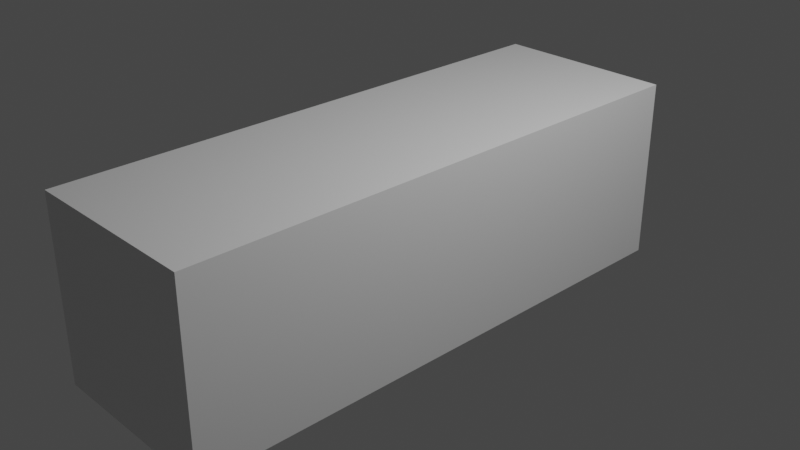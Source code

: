 # Source: muishuis.blend  (saved by Blender 2.90.8; exported with 4.5.12 LTS)
import bpy
from mathutils import Matrix  # noqa: F401  (used for matrix-valued properties, if any)

bpy.ops.wm.read_factory_settings(use_empty=True)
scene = bpy.context.scene
scene.name = 'Scene'

# ---- collections
col_collection = bpy.data.collections.new('Collection'); scene.collection.children.link(col_collection)

# ---- materials (node trees are filled in below, after node groups)
mat_material = bpy.data.materials.new('Material')
mat_material.alpha_threshold = 0.0
mat_material.use_transparent_shadow = False
mat_material.line_color = (0.0, 0.0, 0.0, 1.0)

# ---- material node trees
mat_material.use_nodes = True; mat_material.node_tree.nodes.clear()
_N = mat_material.node_tree.nodes; _L = mat_material.node_tree.links
n0 = _N.new('ShaderNodeOutputMaterial'); n0.name = 'Material Output'; n0.location = (300, 300)
n1 = _N.new('ShaderNodeBsdfPrincipled'); n1.name = 'Principled BSDF'; n1.location = (10, 300)
n1.distribution = 'GGX'
n1.subsurface_method = 'BURLEY'
n1.inputs[2].default_value = 0.4
n1.inputs[3].default_value = 1.45
n1.inputs[27].default_value = (0.0, 0.0, 0.0, 1.0)
n1.inputs[28].default_value = 1.0
_L.new(n1.outputs[0], n0.inputs[0])
n0.is_active_output = True

# ---- world
world_world = bpy.data.worlds.new('World'); scene.world = world_world
world_world.use_nodes = True; world_world.node_tree.nodes.clear()
_N = world_world.node_tree.nodes; _L = world_world.node_tree.links
n0 = _N.new('ShaderNodeOutputWorld'); n0.name = 'World Output'; n0.location = (300, 300)
n1 = _N.new('ShaderNodeBackground'); n1.name = 'Background'; n1.location = (10, 300)
n1.inputs[0].default_value = (0.05088, 0.05088, 0.05088, 1.0)
_L.new(n1.outputs[0], n0.inputs[0])
n0.is_active_output = True
world_world.color = (0.05088, 0.05088, 0.05088)
world_world.use_sun_shadow = False
world_world.sun_shadow_jitter_overblur = 0.0

# ---- cameras
cam_camera = bpy.data.cameras.new('Camera')
cam_camera.clip_end = 100.0
cam_camera.ortho_scale = 7.314

# ---- lights
light_light = bpy.data.lights.new('Light', 'POINT')
light_light.transmission_factor = 0.0
light_light.energy = 1000.0
light_light.shadow_soft_size = 0.1
light_light.shadow_maximum_resolution = 0.006
light_light.use_absolute_resolution = True

# ---- meshes
me_cube = bpy.data.meshes.new('Cube')
me_cube.from_pydata([(1.0, 1.0, 1.0), (1.0, 1.0, -1.0), (1.0, -1.0, 1.0), (1.0, -1.0, -1.0), (-1.0, 1.0, 1.0), (-1.0, 1.0, -1.0), (-1.0, -1.0, 1.0), (-1.0, -1.0, -1.0), (-1.0, 0.0, -1.0), (-1.0, -1.0, 0.0), (-1.0, 1.0, 0.0), (-1.0, 0.0, 1.0), (-1.0, -0.5, -1.0), (-1.0, -1.0, 0.5), (-1.0, 1.0, -0.5), (-1.0, 0.5, 1.0), (-1.0, 0.5, -1.0), (-1.0, -1.0, -0.5), (-1.0, 1.0, 0.5), (-1.0, -0.5, 1.0), (-1.0, -0.75, -1.0), (-1.0, -1.0, 0.75), (-1.0, 1.0, -0.75), (-1.0, 0.75, 1.0), (-1.0, 0.25, -1.0), (-1.0, -1.0, -0.25), (-1.0, 1.0, 0.25), (-1.0, -0.25, 1.0), (-0.9986, 0.8769, -0.006004), (-1.0, -0.25, -1.0), (-1.0, -1.0, 0.25), (-1.0, 1.0, -0.25), (-1.0, 0.25, 1.0), (-1.0, 0.75, -1.0), (-1.0, -1.0, -0.75), (-1.0, 1.0, 0.75), (-1.0, -0.75, 1.0), (-0.9988, -0.8253, -0.03938), (-1.0, 0.0, 0.75), (-1.0, -0.75, 0.5), (-1.0, -0.5, 0.75), (-1.0, 0.75, 0.5), (-1.0, 0.5, 0.75), (-1.0, 0.25, 0.75), (-1.001, 0.7894, 0.2786), (-1.0, -0.75, 0.75), (-1.0, -0.75, 0.25), (-1.0, -0.25, 0.75), (-1.0, 0.75, 0.75), (-1.001, -0.9247, -0.991), (-1.0, -1.0, 0.875), (-1.0, 1.0, -0.875), (-1.0, 0.875, 1.0), (-1.0, 0.125, -1.0), (-1.0, -1.0, -0.125), (-1.0, 1.0, 0.125), (-1.0, -0.125, 1.0), (-1.0, 0.875, 0.0), (-1.0, -0.375, -1.0), (-1.0, -1.0, 0.375), (-1.0, 1.0, -0.375), (-1.0, 0.375, 1.0), (-1.0, 0.625, -1.0), (-1.0, -1.0, -0.625), (-1.0, 1.0, 0.625), (-1.0, -0.625, 1.0), (-1.005, 4.013e-05, 0.7189), (-1.001, -0.6792, 0.5181), (-1.002, -0.5036, 0.6721), (-1.002, 0.9339, -0.4457), (-1.0, 0.875, 0.5), (-1.004, 0.4675, 0.7116), (-1.0, -0.625, -1.0), (-1.0, -1.0, 0.625), (-1.0, 1.0, -0.625), (-1.0, 0.625, 1.0), (-1.0, 0.375, -1.0), (-1.0, -1.0, -0.375), (-1.0, 1.0, 0.375), (-1.0, -0.375, 1.0), (-1.0, -0.125, -1.0), (-1.0, -1.0, 0.125), (-1.0, 1.0, -0.125), (-1.0, 0.125, 1.0), (-1.0, 0.875, -1.0), (-1.0, -1.0, -0.875), (-1.0, 1.0, 0.875), (-1.0, -0.875, 1.0), (-1.0, -0.875, 0.0), (-1.0, 0.0, 0.875), (-1.0, -0.875, 0.5), (-1.0, -0.5, 0.875), (-1.002, -0.9387, -0.4682), (-1.005, 0.7691, 0.6331), (-1.0, 0.5, 0.875), (-1.0, 0.375, 0.75), (-1.0, 0.125, 0.75), (-1.003, 0.2283, 0.6828), (-1.0, 0.25, 0.875), (-1.0, 0.875, 0.25), (-1.004, 0.8109, 0.3677), (-1.002, 0.8508, 0.1868), (-0.9999, 0.8327, 0.3888), (-0.9989, 0.9292, -0.7635), (-1.002, -0.9161, -0.218), (-1.004, -0.8787, -0.06429), (-1.002, -0.9339, -0.7183), (-1.0, -0.625, 0.75), (-1.0, -0.875, 0.75), (-1.0, -0.75, 0.625), (-1.0, -0.75, 0.875), (-1.005, -0.7293, 0.3291), (-1.0, -0.875, 0.25), (-1.001, -0.8254, 0.1322), (-1.0, -0.75, 0.375), (-1.0, -0.125, 0.75), (-1.0, -0.375, 0.75), (-1.003, -0.297, 0.6865), (-1.0, -0.25, 0.875), (-1.001, 0.9523, -0.2227), (-0.9991, 0.8934, -0.1182), (-1.0, 0.875, 0.75), (-1.0, 0.625, 0.75), (-1.002, 0.8258, 0.6863), (-1.0, 0.75, 0.875), (-1.0, 0.625, 0.875), (-1.005, 0.5962, 0.7187), (-1.0, 0.875, 0.625), (-1.001, 0.993, -0.3251), (-1.0, -0.375, 0.875), (-1.004, -0.4366, 0.6865), (-1.004, -0.201, 0.6937), (-1.0, -0.875, 0.375), (-1.0, -0.875, 0.125), (-1.0, -0.875, 0.875), (-1.0, -0.875, 0.625), (-0.9989, -0.5779, 0.6105), (-1.001, -0.925, -0.6159), (-0.9998, -0.8976, -0.884), (-1.0, -0.875, -0.125), (-1.003, -0.9343, -0.3249), (-0.9984, 0.9831, -0.8885), (-1.002, 0.7736, 0.4442), (-1.0, 0.875, 0.125), (-1.0, 0.125, 0.875), (-1.003, 0.09971, 0.6828), (-1.003, 0.3028, 0.6755), (-1.0, 0.375, 0.875), (-1.0, 0.875, 0.375), (-0.9993, 0.9519, -0.625), (-1.0, -0.625, 0.875), (-1.005, -0.7296, 0.4543), (-1.0, -0.125, 0.875), (-0.9994, 0.9388, -0.125), (-1.0, 0.875, 0.875), (-1.002, -0.8786, -0.218), (-1.001, -0.8467, -0.1214), (1.0, 2.841, 1.0), (1.0, 2.841, -1.0), (-1.0, 2.841, 1.0), (-1.0, 2.841, -1.0), (-1.0, 2.841, 0.0), (-1.0, 2.841, -0.5), (-1.0, 2.841, 0.5), (-1.0, 2.841, -0.75), (-1.0, 2.841, 0.25), (-1.0, 2.841, -0.25), (-1.0, 2.841, -0.875), (-1.0, 2.841, 0.125), (-1.0, 2.841, -0.375), (-1.0, 2.841, 0.625), (-1.0, 2.841, -0.625), (-1.0, 2.841, 0.375), (-1.0, 2.841, -0.125), (-1.001, 2.834, -0.3251), (1.0, -3.216, 1.0), (1.0, -3.216, -1.0), (-1.0, -3.216, 1.0), (-1.0, -3.216, -1.0), (-1.0, -3.216, 0.0), (-1.0, -3.216, 0.5), (-1.0, -3.216, -0.5), (-1.0, -3.216, 0.75), (-1.0, -3.216, -0.25), (-1.0, -3.216, 0.25), (-1.0, -3.216, -0.75), (-1.0, -3.216, 0.875), (-1.0, -3.216, -0.125), (-1.0, -3.216, 0.375), (-1.0, -3.216, -0.625), (-1.0, -3.216, 0.625), (-1.0, -3.216, -0.375), (-1.0, -3.216, 0.125), (-1.0, -3.216, -0.875)], [], [(0, 4, 52, 23, 75, 15, 61, 32, 83, 11, 56, 27, 79, 19, 65, 36, 87, 6, 2), (59, 30, 184, 188), (154, 52, 4, 86), (5, 1, 3, 7, 49, 20, 72, 12, 58, 29, 80, 8, 53, 24, 76, 16, 62, 33, 84), (1, 0, 2, 3), (82, 10, 161, 173), (153, 57, 10, 82), (152, 56, 11, 89), (150, 65, 19, 91), (149, 69, 14, 74), (148, 70, 18, 78), (147, 61, 15, 94), (146, 95, 42, 71), (145, 96, 43, 97), (144, 83, 32, 98), (143, 99, 26, 55), (142, 93, 41, 102), (141, 103, 22, 51), (139, 88, 37, 105, 156), (136, 107, 40, 68), (135, 108, 45, 109), (134, 87, 36, 110), (133, 112, 46, 113), (132, 90, 39, 114), (131, 115, 38, 66), (130, 116, 47, 117), (129, 79, 27, 118), (128, 119, 31, 60), (127, 121, 35, 64), (126, 122, 48, 123), (125, 75, 23, 124), (122, 125, 124, 48), (42, 94, 125, 122), (94, 15, 75, 125), (93, 126, 123, 41), (71, 42, 122, 126), (70, 127, 64, 18), (41, 123, 127, 70), (123, 48, 121, 127), (69, 128, 60, 14), (116, 129, 118, 47), (40, 91, 129, 116), (91, 19, 79, 129), (68, 40, 116, 130), (117, 47, 115, 131), (112, 132, 114, 46), (30, 59, 132, 112), (59, 13, 90, 132), (88, 133, 113, 37), (9, 81, 133, 88), (81, 30, 112, 133), (108, 134, 110, 45), (21, 50, 134, 108), (50, 6, 87, 134), (90, 135, 109, 39), (13, 73, 135, 90), (73, 21, 108, 135), (39, 109, 136, 67), (109, 45, 107, 136), (34, 63, 137, 106), (63, 17, 92, 137), (7, 85, 138, 49), (85, 34, 106, 138), (25, 54, 139, 104), (54, 9, 88, 139), (120, 153, 119), (17, 77, 140, 92), (77, 25, 104, 140), (84, 141, 51, 5), (100, 142, 102, 44), (57, 143, 55, 10), (28, 101, 143, 57), (101, 44, 99, 143), (96, 144, 98, 43), (38, 89, 144, 96), (89, 11, 83, 144), (66, 38, 96, 145), (97, 43, 95, 146), (95, 147, 94, 42), (43, 98, 147, 95), (98, 32, 61, 147), (99, 148, 78, 26), (44, 102, 148, 99), (102, 41, 70, 148), (103, 149, 74, 22), (107, 150, 91, 40), (45, 110, 150, 107), (110, 36, 65, 150), (46, 114, 151, 111), (114, 39, 67, 151), (115, 152, 89, 38), (47, 118, 152, 115), (118, 27, 56, 152), (119, 153, 82, 31), (120, 28, 57, 153), (121, 154, 86, 35), (48, 124, 154, 121), (124, 23, 52, 154), (104, 139, 156, 155), (160, 167, 164, 171, 162, 169, 166, 173, 161, 168, 165, 172, 163, 170, 159, 157, 158), (18, 64, 170, 163), (1, 5, 160, 158), (60, 31, 166, 169), (0, 1, 158, 157), (4, 0, 157, 159), (26, 78, 172, 165), (78, 18, 163, 172), (55, 26, 165, 168), (14, 60, 169, 162), (5, 51, 167, 160), (10, 55, 168, 161), (22, 74, 171, 164), (60, 128, 174, 169), (74, 14, 162, 171), (51, 22, 164, 167), (31, 82, 173, 166), (176, 175, 177, 186, 182, 190, 180, 188, 184, 192, 179, 187, 183, 191, 181, 189, 185, 193, 178), (7, 3, 176, 178), (25, 77, 191, 183), (77, 17, 181, 191), (34, 85, 193, 185), (54, 25, 183, 187), (6, 50, 186, 177), (13, 59, 188, 180), (85, 7, 178, 193), (3, 2, 175, 176), (63, 34, 185, 189), (9, 54, 187, 179), (21, 73, 190, 182), (2, 6, 177, 175), (73, 13, 180, 190), (30, 81, 192, 184), (50, 21, 182, 186), (81, 9, 179, 192), (17, 63, 189, 181), (86, 4, 159, 170, 64, 35)])
_uv = me_cube.uv_layers.new(name='UVMap')
_uv.uv.foreach_set('vector', [0.625, 0.5, 0.875, 0.5, 0.875, 0.5156, 0.875, 0.5312, 0.875, 0.5469, 0.875, 0.5625, 0.875, 0.5781, 0.875, 0.5938, 0.875, 0.6094, 0.875, 0.625, 0.875, 0.6406, 0.875, 0.6562, 0.875, 0.6719, 0.875, 0.6875, 0.875, 0.7031, 0.875, 0.7188, 0.875, 0.7344, 0.875, 0.75, 0.625, 0.75, 0.5469, 0.0, 0.5312, 0.0, 0.5312, 0.0, 0.5469, 0.0, 0.6094, 0.2344, 0.625, 0.2344, 0.625, 0.25, 0.6094, 0.25, 0.125, 0.5, 0.375, 0.5, 0.375, 0.75, 0.125, 0.75, 0.125, 0.7344, 0.125, 0.7188, 0.125, 0.7031, 0.125, 0.6875, 0.125, 0.6719, 0.125, 0.6562, 0.125, 0.6406, 0.125, 0.625, 0.125, 0.6094, 0.125, 0.5938, 0.125, 0.5781, 0.125, 0.5625, 0.125, 0.5469, 0.125, 0.5312, 0.125, 0.5156, 0.375, 0.5, 0.625, 0.5, 0.625, 0.75, 0.375, 0.75, 0.4844, 0.25, 0.5, 0.25, 0.5, 0.25, 0.4844, 0.25, 0.4844, 0.2344, 0.5, 0.2344, 0.5, 0.25, 0.4844, 0.25, 0.6094, 0.1094, 0.625, 0.1094, 0.625, 0.125, 0.6094, 0.125, 0.6094, 0.04688, 0.625, 0.04688, 0.625, 0.0625, 0.6094, 0.0625, 0.4219, 0.2344, 0.4375, 0.2344, 0.4375, 0.25, 0.4219, 0.25, 0.5469, 0.2344, 0.5625, 0.2344, 0.5625, 0.25, 0.5469, 0.25, 0.6094, 0.1719, 0.625, 0.1719, 0.625, 0.1875, 0.6094, 0.1875, 0.5781, 0.1719, 0.5938, 0.1719, 0.5938, 0.1875, 0.5781, 0.1875, 0.5781, 0.1406, 0.5938, 0.1406, 0.5938, 0.1562, 0.5781, 0.1562, 0.6094, 0.1406, 0.625, 0.1406, 0.625, 0.1562, 0.6094, 0.1562, 0.5156, 0.2344, 0.5312, 0.2344, 0.5312, 0.25, 0.5156, 0.25, 0.5469, 0.2031, 0.5625, 0.2031, 0.5625, 0.2188, 0.5469, 0.2188, 0.3906, 0.2344, 0.4062, 0.2344, 0.4062, 0.25, 0.3906, 0.25, 0.4844, 0.01562, 0.5, 0.01562, 0.5, 0.03125, 0.4844, 0.03125, 0.4844, 0.03123, 0.5781, 0.04688, 0.5938, 0.04688, 0.5938, 0.0625, 0.5781, 0.0625, 0.5781, 0.01562, 0.5938, 0.01562, 0.5938, 0.03125, 0.5781, 0.03125, 0.6094, 0.01562, 0.625, 0.01562, 0.625, 0.03125, 0.6094, 0.03125, 0.5156, 0.01562, 0.5312, 0.01562, 0.5312, 0.03125, 0.5156, 0.03125, 0.5469, 0.01562, 0.5625, 0.01562, 0.5625, 0.03125, 0.5469, 0.03125, 0.5781, 0.1094, 0.5938, 0.1094, 0.5938, 0.125, 0.5781, 0.125, 0.5781, 0.07812, 0.5938, 0.07812, 0.5938, 0.09375, 0.5781, 0.09375, 0.6094, 0.07812, 0.625, 0.07812, 0.625, 0.09375, 0.6094, 0.09375, 0.4531, 0.2344, 0.4688, 0.2344, 0.4688, 0.25, 0.4531, 0.25, 0.5781, 0.2344, 0.5938, 0.2344, 0.5938, 0.25, 0.5781, 0.25, 0.5781, 0.2031, 0.5938, 0.2031, 0.5938, 0.2188, 0.5781, 0.2188, 0.6094, 0.2031, 0.625, 0.2031, 0.625, 0.2188, 0.6094, 0.2188, 0.5938, 0.2031, 0.6094, 0.2031, 0.6094, 0.2188, 0.5938, 0.2188, 0.5938, 0.1875, 0.6094, 0.1875, 0.6094, 0.2031, 0.5938, 0.2031, 0.6094, 0.1875, 0.625, 0.1875, 0.625, 0.2031, 0.6094, 0.2031, 0.5625, 0.2031, 0.5781, 0.2031, 0.5781, 0.2188, 0.5625, 0.2188, 0.5781, 0.1875, 0.5938, 0.1875, 0.5938, 0.2031, 0.5781, 0.2031, 0.5625, 0.2344, 0.5781, 0.2344, 0.5781, 0.25, 0.5625, 0.25, 0.5625, 0.2188, 0.5781, 0.2188, 0.5781, 0.2344, 0.5625, 0.2344, 0.5781, 0.2188, 0.5938, 0.2188, 0.5938, 0.2344, 0.5781, 0.2344, 0.4375, 0.2344, 0.4531, 0.2344, 0.4531, 0.25, 0.4375, 0.25, 0.5938, 0.07812, 0.6094, 0.07812, 0.6094, 0.09375, 0.5938, 0.09375, 0.5938, 0.0625, 0.6094, 0.0625, 0.6094, 0.07812, 0.5938, 0.07812, 0.6094, 0.0625, 0.625, 0.0625, 0.625, 0.07812, 0.6094, 0.07812, 0.5781, 0.0625, 0.5938, 0.0625, 0.5938, 0.07812, 0.5781, 0.07812, 0.5781, 0.09375, 0.5938, 0.09375, 0.5938, 0.1094, 0.5781, 0.1094, 0.5312, 0.01562, 0.5469, 0.01562, 0.5469, 0.03125, 0.5312, 0.03125, 0.5312, 0.0, 0.5469, 0.0, 0.5469, 0.01562, 0.5312, 0.01562, 0.5469, 0.0, 0.5625, 0.0, 0.5625, 0.01562, 0.5469, 0.01562, 0.5, 0.01562, 0.5156, 0.01562, 0.5156, 0.03125, 0.5, 0.03125, 0.5, 0.0, 0.5156, 0.0, 0.5156, 0.01562, 0.5, 0.01562, 0.5156, 0.0, 0.5312, 0.0, 0.5312, 0.01562, 0.5156, 0.01562, 0.5938, 0.01562, 0.6094, 0.01562, 0.6094, 0.03125, 0.5938, 0.03125, 0.5938, 0.0, 0.6094, 0.0, 0.6094, 0.01562, 0.5938, 0.01562, 0.6094, 0.0, 0.625, 0.0, 0.625, 0.01562, 0.6094, 0.01562, 0.5625, 0.01562, 0.5781, 0.01562, 0.5781, 0.03125, 0.5625, 0.03125, 0.5625, 0.0, 0.5781, 0.0, 0.5781, 0.01562, 0.5625, 0.01562, 0.5781, 0.0, 0.5938, 0.0, 0.5938, 0.01562, 0.5781, 0.01562, 0.5625, 0.03125, 0.5781, 0.03125, 0.5781, 0.04688, 0.5625, 0.04688, 0.5781, 0.03125, 0.5938, 0.03125, 0.5938, 0.04688, 0.5781, 0.04688, 0.4062, 0.0, 0.4219, 0.0, 0.4219, 0.01562, 0.4062, 0.01562, 0.4219, 0.0, 0.4375, 0.0, 0.4375, 0.01562, 0.4219, 0.01562, 0.375, 0.0, 0.3906, 0.0, 0.3906, 0.01562, 0.375, 0.01562, 0.3906, 0.0, 0.4062, 0.0, 0.4062, 0.01562, 0.3906, 0.01562, 0.4688, 0.0, 0.4844, 0.0, 0.4844, 0.01562, 0.4688, 0.01562, 0.4844, 0.0, 0.5, 0.0, 0.5, 0.01562, 0.4844, 0.01562, 0.4844, 0.2188, 0.4844, 0.2344, 0.4688, 0.2344, 0.4375, 0.0, 0.4531, 0.0, 0.4531, 0.01562, 0.4375, 0.01562, 0.4531, 0.0, 0.4688, 0.0, 0.4688, 0.01562, 0.4531, 0.01562, 0.375, 0.2344, 0.3906, 0.2344, 0.3906, 0.25, 0.375, 0.25, 0.5312, 0.2031, 0.5469, 0.2031, 0.5469, 0.2188, 0.5312, 0.2188, 0.5, 0.2344, 0.5156, 0.2344, 0.5156, 0.25, 0.5, 0.25, 0.5, 0.2188, 0.5156, 0.2188, 0.5156, 0.2344, 0.5, 0.2344, 0.5156, 0.2188, 0.5312, 0.2188, 0.5312, 0.2344, 0.5156, 0.2344, 0.5938, 0.1406, 0.6094, 0.1406, 0.6094, 0.1562, 0.5938, 0.1562, 0.5938, 0.125, 0.6094, 0.125, 0.6094, 0.1406, 0.5938, 0.1406, 0.6094, 0.125, 0.625, 0.125, 0.625, 0.1406, 0.6094, 0.1406, 0.5781, 0.125, 0.5938, 0.125, 0.5938, 0.1406, 0.5781, 0.1406, 0.5781, 0.1562, 0.5938, 0.1562, 0.5938, 0.1719, 0.5781, 0.1719, 0.5938, 0.1719, 0.6094, 0.1719, 0.6094, 0.1875, 0.5938, 0.1875, 0.5938, 0.1562, 0.6094, 0.1562, 0.6094, 0.1719, 0.5938, 0.1719, 0.6094, 0.1562, 0.625, 0.1562, 0.625, 0.1719, 0.6094, 0.1719, 0.5312, 0.2344, 0.5469, 0.2344, 0.5469, 0.25, 0.5312, 0.25, 0.5312, 0.2188, 0.5469, 0.2188, 0.5469, 0.2344, 0.5312, 0.2344, 0.5469, 0.2188, 0.5625, 0.2188, 0.5625, 0.2344, 0.5469, 0.2344, 0.4062, 0.2344, 0.4219, 0.2344, 0.4219, 0.25, 0.4062, 0.25, 0.5938, 0.04688, 0.6094, 0.04688, 0.6094, 0.0625, 0.5938, 0.0625, 0.5938, 0.03125, 0.6094, 0.03125, 0.6094, 0.04688, 0.5938, 0.04688, 0.6094, 0.03125, 0.625, 0.03125, 0.625, 0.04688, 0.6094, 0.04688, 0.5312, 0.03125, 0.5469, 0.03125, 0.5469, 0.04688, 0.5312, 0.04688, 0.5469, 0.03125, 0.5625, 0.03125, 0.5625, 0.04688, 0.5469, 0.04688, 0.5938, 0.1094, 0.6094, 0.1094, 0.6094, 0.125, 0.5938, 0.125, 0.5938, 0.09375, 0.6094, 0.09375, 0.6094, 0.1094, 0.5938, 0.1094, 0.6094, 0.09375, 0.625, 0.09375, 0.625, 0.1094, 0.6094, 0.1094, 0.4688, 0.2344, 0.4844, 0.2344, 0.4844, 0.25, 0.4688, 0.25, 0.4844, 0.2188, 0.5, 0.2188, 0.5, 0.2344, 0.4844, 0.2344, 0.5938, 0.2344, 0.6094, 0.2344, 0.6094, 0.25, 0.5938, 0.25, 0.5938, 0.2188, 0.6094, 0.2188, 0.6094, 0.2344, 0.5938, 0.2344, 0.6094, 0.2188, 0.625, 0.2188, 0.625, 0.2344, 0.6094, 0.2344, 0.4688, 0.01562, 0.4844, 0.01562, 0.4844, 0.03123, 0.4688, 0.01574, 0.375, 0.25, 0.3906, 0.25, 0.4062, 0.25, 0.4219, 0.25, 0.4375, 0.25, 0.4531, 0.25, 0.4688, 0.25, 0.4844, 0.25, 0.5, 0.25, 0.5156, 0.25, 0.5312, 0.25, 0.5469, 0.25, 0.5625, 0.25, 0.5781, 0.25, 0.625, 0.25, 0.625, 0.5, 0.375, 0.5, 0.5625, 0.25, 0.5781, 0.25, 0.5781, 0.25, 0.5625, 0.25, 0.375, 0.5, 0.125, 0.5, 0.125, 0.5, 0.375, 0.5, 0.4531, 0.25, 0.4688, 0.25, 0.4688, 0.25, 0.4531, 0.25, 0.625, 0.5, 0.375, 0.5, 0.375, 0.5, 0.625, 0.5, 0.875, 0.5, 0.625, 0.5, 0.625, 0.5, 0.875, 0.5, 0.5312, 0.25, 0.5469, 0.25, 0.5469, 0.25, 0.5312, 0.25, 0.5469, 0.25, 0.5625, 0.25, 0.5625, 0.25, 0.5469, 0.25, 0.5156, 0.25, 0.5312, 0.25, 0.5312, 0.25, 0.5156, 0.25, 0.4375, 0.25, 0.4531, 0.25, 0.4531, 0.25, 0.4375, 0.25, 0.375, 0.25, 0.3906, 0.25, 0.3906, 0.25, 0.375, 0.25, 0.5, 0.25, 0.5156, 0.25, 0.5156, 0.25, 0.5, 0.25, 0.4062, 0.25, 0.4219, 0.25, 0.4219, 0.25, 0.4062, 0.25, 0.4531, 0.25, 0.4531, 0.2344, 0.4531, 0.2344, 0.4531, 0.25, 0.4219, 0.25, 0.4375, 0.25, 0.4375, 0.25, 0.4219, 0.25, 0.3906, 0.25, 0.4062, 0.25, 0.4062, 0.25, 0.3906, 0.25, 0.4688, 0.25, 0.4844, 0.25, 0.4844, 0.25, 0.4688, 0.25, 0.375, 0.75, 0.625, 0.75, 0.625, 1.0, 0.6094, 1.0, 0.5938, 1.0, 0.5781, 1.0, 0.5625, 1.0, 0.5469, 1.0, 0.5312, 1.0, 0.5156, 1.0, 0.5, 1.0, 0.4844, 1.0, 0.4688, 1.0, 0.4531, 1.0, 0.4375, 1.0, 0.4219, 1.0, 0.4062, 1.0, 0.3906, 1.0, 0.375, 1.0, 0.125, 0.75, 0.375, 0.75, 0.375, 0.75, 0.125, 0.75, 0.4688, 0.0, 0.4531, 0.0, 0.4531, 0.0, 0.4688, 0.0, 0.4531, 0.0, 0.4375, 0.0, 0.4375, 0.0, 0.4531, 0.0, 0.4062, 0.0, 0.3906, 0.0, 0.3906, 0.0, 0.4062, 0.0, 0.4844, 0.0, 0.4688, 0.0, 0.4688, 0.0, 0.4844, 0.0, 0.625, 0.0, 0.6094, 0.0, 0.6094, 0.0, 0.625, 0.0, 0.5625, 0.0, 0.5469, 0.0, 0.5469, 0.0, 0.5625, 0.0, 0.3906, 0.0, 0.375, 0.0, 0.375, 0.0, 0.3906, 0.0, 0.375, 0.75, 0.625, 0.75, 0.625, 0.75, 0.375, 0.75, 0.4219, 0.0, 0.4062, 0.0, 0.4062, 0.0, 0.4219, 0.0, 0.5, 0.0, 0.4844, 0.0, 0.4844, 0.0, 0.5, 0.0, 0.5938, 0.0, 0.5781, 0.0, 0.5781, 0.0, 0.5938, 0.0, 0.625, 0.75, 0.875, 0.75, 0.875, 0.75, 0.625, 0.75, 0.5781, 0.0, 0.5625, 0.0, 0.5625, 0.0, 0.5781, 0.0, 0.5312, 0.0, 0.5156, 0.0, 0.5156, 0.0, 0.5312, 0.0, 0.6094, 0.0, 0.5938, 0.0, 0.5938, 0.0, 0.6094, 0.0, 0.5156, 0.0, 0.5, 0.0, 0.5, 0.0, 0.5156, 0.0, 0.4375, 0.0, 0.4219, 0.0, 0.4219, 0.0, 0.4375, 0.0, 0.6094, 0.25, 0.625, 0.25, 0.625, 0.25, 0.5781, 0.25, 0.5781, 0.25, 0.5938, 0.25])
me_cube.materials.append(mat_material)
me_cube.use_remesh_preserve_volume = False
me_cube.use_remesh_preserve_attributes = False
me_cube.use_mirror_vertex_groups = False
me_cube.update()

# ---- objects
ob_mousehuis = bpy.data.objects.new('MouseHuis', me_cube)
ob_light = bpy.data.objects.new('Light', light_light)
ob_camera = bpy.data.objects.new('Camera', cam_camera)

# ---- transforms, parenting, visibility, modifiers, constraints
ob_mousehuis.location = (0.0, 0.0, 0.0)
ob_mousehuis.lock_rotations_4d = False
ob_mousehuis.empty_display_type = 'ARROWS'
ob_mousehuis.lineart.crease_threshold = 0.0
ob_light.location = (4.076, 1.005, 5.904)
ob_light.rotation_euler = (0.6503, 0.05522, 1.866)
ob_light.lock_rotations_4d = False
ob_light.empty_display_type = 'ARROWS'
ob_light.color = (0.0, 0.0, 0.0, 0.0)
ob_light.lineart.crease_threshold = 0.0
ob_camera.location = (7.359, -6.926, 4.958)
ob_camera.rotation_euler = (1.109, 0.0, 0.8149)
ob_camera.lock_rotations_4d = False
ob_camera.empty_display_type = 'ARROWS'
ob_camera.color = (0.0, 0.0, 0.0, 0.0)
ob_camera.display_type = 'WIRE'
ob_camera.lineart.crease_threshold = 0.0

# ---- collection membership
col_collection.objects.link(ob_mousehuis)
col_collection.objects.link(ob_light)
col_collection.objects.link(ob_camera)

# ---- scene / render settings (as saved in the file)
scene.camera = ob_camera
scene.frame_start = 1; scene.frame_end = 250; scene.frame_set(1)
scene.render.engine = 'BLENDER_EEVEE_NEXT'
scene.cycles.use_denoising = False
scene.cycles.samples = 128
scene.cycles.sampling_pattern = 'TABULATED_SOBOL'
scene.cycles.use_adaptive_sampling = False
scene.cycles.use_light_tree = False
scene.view_settings.view_transform = 'Filmic'
bpy.context.view_layer.update()
